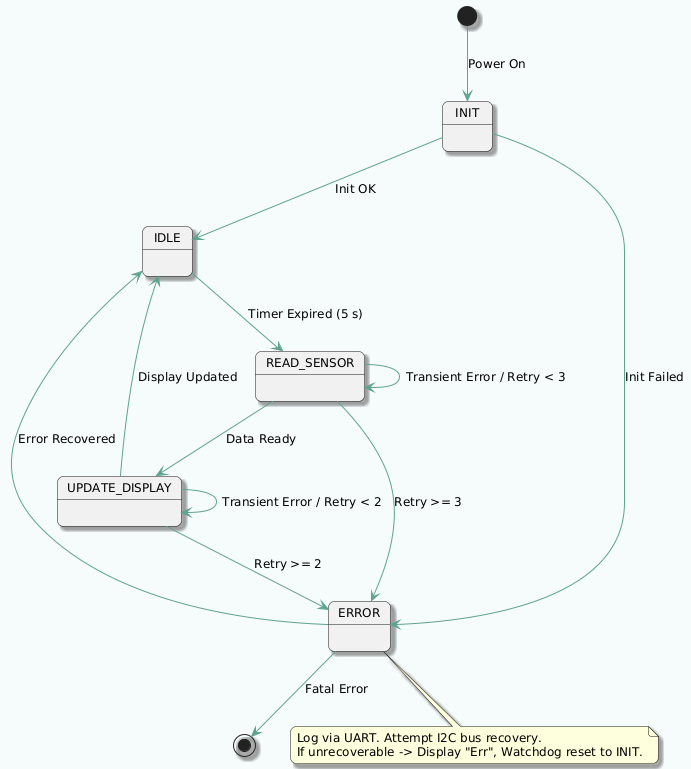

The diagram above was rendered by PlantUML. Its source (embedded in the PNG):
@startuml
skinparam backgroundColor #F6FBFB
skinparam shadowing true
skinparam roundcorner 12
skinparam defaultFontName "Arial"
skinparam defaultFontSize 12
skinparam ArrowColor #5FA38F
skinparam componentStyle rectangle

[*] --> INIT : Power On
INIT --> IDLE : Init OK
INIT --> ERROR : Init Failed

IDLE --> READ_SENSOR : Timer Expired (5 s)

READ_SENSOR --> READ_SENSOR : Transient Error / Retry < 3
READ_SENSOR --> UPDATE_DISPLAY : Data Ready
READ_SENSOR --> ERROR : Retry >= 3

UPDATE_DISPLAY --> UPDATE_DISPLAY : Transient Error / Retry < 2
UPDATE_DISPLAY --> IDLE : Display Updated
UPDATE_DISPLAY --> ERROR : Retry >= 2

ERROR --> IDLE : Error Recovered
ERROR --> [*] : Fatal Error

note bottom of ERROR
  Log via UART. Attempt I2C bus recovery.
  If unrecoverable -> Display "Err", Watchdog reset to INIT.
end note
@enduml